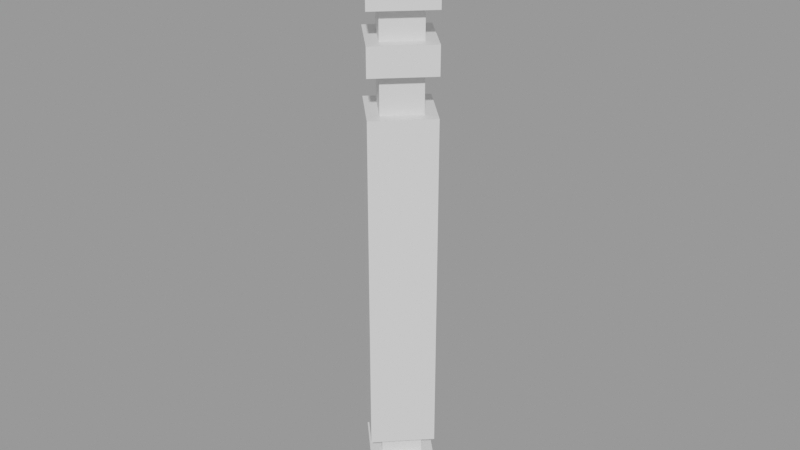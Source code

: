 # Source: lightsaber_luke_rotj_inventory.blend  (saved by Blender 2.80.75; exported with 4.5.12 LTS)
import bpy
from mathutils import Matrix  # noqa: F401  (used for matrix-valued properties, if any)

bpy.ops.wm.read_factory_settings(use_empty=True)
scene = bpy.context.scene
scene.name = 'Scene'

# ---- collections
col_collection = bpy.data.collections.new('Collection'); scene.collection.children.link(col_collection)

# ---- materials (node trees are filled in below, after node groups)
mat_mat_diffuse_cutout = bpy.data.materials.new('MAT_DIFFUSE_CUTOUT')
mat_mat_diffuse_cutout.use_transparent_shadow = False

# ---- material node trees
mat_mat_diffuse_cutout.use_nodes = True; mat_mat_diffuse_cutout.node_tree.nodes.clear()
_N = mat_mat_diffuse_cutout.node_tree.nodes; _L = mat_mat_diffuse_cutout.node_tree.links
n0 = _N.new('ShaderNodeOutputMaterial'); n0.name = 'Material Output'; n0.location = (300, 300)
n1 = _N.new('ShaderNodeBsdfPrincipled'); n1.name = 'Principled BSDF'; n1.location = (10, 300)
n1.distribution = 'GGX'
n1.subsurface_method = 'BURLEY'
n1.inputs[3].default_value = 1.45
n1.inputs[27].default_value = (0.0, 0.0, 0.0, 1.0)
n1.inputs[28].default_value = 1.0
_L.new(n1.outputs[0], n0.inputs[0])
n0.is_active_output = True

# ---- meshes
me_cylinder_005 = bpy.data.meshes.new('Cylinder.005')
me_cylinder_005.from_pydata([(3.676e-07, 0.7708, -15.02), (3.676e-07, 0.7708, -1.912), (0.7708, -5.311e-08, -15.02), (0.7708, -5.311e-08, -1.912), (3.002e-07, -0.7708, -15.02), (3.002e-07, -0.7708, -1.912), (-0.7708, -1.023e-08, -15.02), (-0.7708, -1.023e-08, -1.912), (0.0, 1.226, -14.03), (0.0, 1.226, -4.565), (1.226, -7.303e-08, -14.03), (1.226, -7.303e-08, -4.565), (-1.072e-07, -1.226, -14.03), (-1.072e-07, -1.226, -4.565), (-1.226, -4.795e-09, -14.03), (-1.226, -4.795e-09, -4.565), (0.0, 1.226, -3.506), (0.0, 1.226, -2.728), (1.226, -7.303e-08, -3.506), (1.226, -7.303e-08, -2.728), (-1.072e-07, -1.226, -3.506), (-1.072e-07, -1.226, -2.728), (-1.226, -4.795e-09, -3.506), (-1.226, -4.795e-09, -2.728), (0.0, 1.226, -1.912), (0.0, 1.226, -0.3306), (1.226, -7.303e-08, -1.912), (1.226, -7.303e-08, -0.3306), (-1.072e-07, -1.226, -1.912), (-1.072e-07, -1.226, -0.3306), (-1.226, -4.795e-09, -1.912), (-1.226, -4.795e-09, -0.3306), (0.0, 1.758, -0.3306), (0.0, 1.758, -7.811e-07), (1.758, -9.626e-08, -0.3306), (1.758, -9.626e-08, -7.811e-07), (-1.537e-07, -1.758, -0.3306), (-1.537e-07, -1.758, -7.811e-07), (-1.758, 1.541e-09, -0.3306), (-1.758, 1.541e-09, -7.811e-07), (0.0, 1.226, -16.23), (0.0, 1.226, -14.65), (1.226, -7.303e-08, -16.23), (1.226, -7.303e-08, -14.65), (-1.072e-07, -1.226, -16.23), (-1.072e-07, -1.226, -14.65), (-1.226, -4.795e-09, -16.23), (-1.226, -4.795e-09, -14.65), (0.0, 0.498, -7.153e-07), (0.0, 0.498, 0.6424), (0.498, -4.119e-08, -7.153e-07), (0.498, -4.119e-08, 0.6424), (-4.354e-08, -0.498, -7.153e-07), (-4.354e-08, -0.498, 0.6424), (-0.498, -1.348e-08, -7.153e-07), (-0.498, -1.348e-08, 0.6424)], [], [(0, 1, 3, 2), (2, 3, 5, 4), (4, 5, 7, 6), (6, 7, 1, 0), (8, 9, 11, 10), (10, 11, 13, 12), (11, 9, 15, 13), (12, 13, 15, 14), (14, 15, 9, 8), (8, 10, 12, 14), (16, 17, 19, 18), (18, 19, 21, 20), (19, 17, 23, 21), (20, 21, 23, 22), (22, 23, 17, 16), (16, 18, 20, 22), (24, 25, 27, 26), (26, 27, 29, 28), (28, 29, 31, 30), (30, 31, 25, 24), (24, 26, 28, 30), (32, 33, 35, 34), (34, 35, 37, 36), (35, 33, 39, 37), (36, 37, 39, 38), (38, 39, 33, 32), (32, 34, 36, 38), (40, 41, 43, 42), (42, 43, 45, 44), (43, 41, 47, 45), (44, 45, 47, 46), (46, 47, 41, 40), (40, 42, 44, 46), (48, 49, 51, 50), (50, 51, 53, 52), (51, 49, 55, 53), (52, 53, 55, 54), (54, 55, 49, 48)])
_uv = me_cylinder_005.uv_layers.new(name='UVMap')
_uv.uv.foreach_set('vector', [0.6973, 0.597, 0.03852, 0.597, 0.03852, 0.5422, 0.6973, 0.5422, 0.6973, 0.5422, 0.03852, 0.5422, 0.03852, 0.4874, 0.6973, 0.4874, 0.6973, 0.4874, 0.03852, 0.4874, 0.03852, 0.4326, 0.6973, 0.4326, 0.6973, 0.6518, 0.03852, 0.6518, 0.03852, 0.597, 0.6973, 0.597, 0.6017, 0.2935, 0.1257, 0.2935, 0.1257, 0.2063, 0.6017, 0.2063, 0.6017, 0.2063, 0.1257, 0.2063, 0.1257, 0.1191, 0.6017, 0.1191, 0.03852, 0.2935, 0.1257, 0.2935, 0.1257, 0.3807, 0.03852, 0.3807, 0.6017, 0.1191, 0.1257, 0.1191, 0.1257, 0.03195, 0.6017, 0.03195, 0.6017, 0.3807, 0.1257, 0.3807, 0.1257, 0.2935, 0.6017, 0.2935, 0.6017, 0.2935, 0.6889, 0.2935, 0.6889, 0.3807, 0.6017, 0.3807, 0.8863, 0.1235, 0.8863, 0.1626, 0.7991, 0.1626, 0.7991, 0.1235, 0.7991, 0.1235, 0.7991, 0.1626, 0.7119, 0.1626, 0.7119, 0.1235, 0.8863, 0.2498, 0.8863, 0.1626, 0.9735, 0.1626, 0.9735, 0.2498, 0.7119, 0.1235, 0.7119, 0.1626, 0.6247, 0.1626, 0.6247, 0.1235, 0.9735, 0.1235, 0.9735, 0.1626, 0.8863, 0.1626, 0.8863, 0.1235, 0.8863, 0.1235, 0.8863, 0.03633, 0.9735, 0.03633, 0.9735, 0.1235, 0.881, 0.3969, 0.9605, 0.3969, 0.9605, 0.4841, 0.881, 0.4841, 0.881, 0.4841, 0.9605, 0.4841, 0.9605, 0.5713, 0.881, 0.5713, 0.881, 0.5713, 0.9605, 0.5713, 0.9605, 0.6585, 0.881, 0.6585, 0.881, 0.3097, 0.9605, 0.3097, 0.9605, 0.3969, 0.881, 0.3969, 0.881, 0.3969, 0.7938, 0.3969, 0.7938, 0.3097, 0.881, 0.3097, 0.8328, 0.825, 0.8162, 0.825, 0.8162, 0.7001, 0.8328, 0.7001, 0.8328, 0.7001, 0.8162, 0.7001, 0.8162, 0.5751, 0.8328, 0.5751, 0.6912, 0.825, 0.8162, 0.825, 0.8162, 0.95, 0.6912, 0.95, 0.8328, 0.5751, 0.8162, 0.5751, 0.8162, 0.4501, 0.8328, 0.4501, 0.8328, 0.95, 0.8162, 0.95, 0.8162, 0.825, 0.8328, 0.825, 0.8328, 0.825, 0.9578, 0.825, 0.9578, 0.95, 0.8328, 0.95, 0.3078, 0.7974, 0.3078, 0.877, 0.2206, 0.877, 0.2206, 0.7974, 0.2206, 0.7974, 0.2206, 0.877, 0.1334, 0.877, 0.1334, 0.7974, 0.3078, 0.9642, 0.3078, 0.877, 0.395, 0.877, 0.395, 0.9642, 0.1334, 0.7974, 0.1334, 0.877, 0.04618, 0.877, 0.04618, 0.7974, 0.395, 0.7974, 0.395, 0.877, 0.3078, 0.877, 0.3078, 0.7974, 0.3078, 0.7974, 0.3078, 0.7102, 0.395, 0.7102, 0.395, 0.7974, 0.5821, 0.8515, 0.5498, 0.8515, 0.5498, 0.8161, 0.5821, 0.8161, 0.5821, 0.8161, 0.5498, 0.8161, 0.5498, 0.7807, 0.5821, 0.7807, 0.5144, 0.8515, 0.5498, 0.8515, 0.5498, 0.8869, 0.5144, 0.8869, 0.5821, 0.7807, 0.5498, 0.7807, 0.5498, 0.7453, 0.5821, 0.7453, 0.5821, 0.8869, 0.5498, 0.8869, 0.5498, 0.8515, 0.5821, 0.8515])
me_cylinder_005.materials.append(mat_mat_diffuse_cutout)
me_cylinder_005.use_remesh_preserve_volume = False
me_cylinder_005.use_remesh_preserve_attributes = False
me_cylinder_005.use_mirror_vertex_groups = False
me_cylinder_005.update()

# ---- objects
ob_cylinder_005 = bpy.data.objects.new('Cylinder.005', me_cylinder_005)

# ---- transforms, parenting, visibility, modifiers, constraints
ob_cylinder_005.location = (0.0, 0.0, 0.0)
ob_cylinder_005.lineart.crease_threshold = 0.0

# ---- collection membership
col_collection.objects.link(ob_cylinder_005)

# ---- scene / render settings (as saved in the file)
scene.frame_start = 1; scene.frame_end = 250; scene.frame_set(1)
scene.render.engine = 'BLENDER_EEVEE_NEXT'
scene.cycles.use_denoising = False
scene.cycles.samples = 128
scene.cycles.sampling_pattern = 'TABULATED_SOBOL'
scene.cycles.use_adaptive_sampling = False
scene.cycles.use_light_tree = False
scene.view_settings.view_transform = 'Filmic'
bpy.context.view_layer.update()

# ---- added for rendering (the .blend has no active camera and no usable light): camera, sun + grey world if the file has none
cam_auto = bpy.data.cameras.new('AutoCamera')
cam_auto.lens = 50.0
cam_auto.sensor_width = 36.0
cam_auto.clip_end = 1000.0
ob_auto_camera = bpy.data.objects.new('AutoCamera', cam_auto)
scene.collection.objects.link(ob_auto_camera)
ob_auto_camera.location = (16.2727, -19.5272, 5.2253)
ob_auto_camera.rotation_euler = (1.09748, -7.21219e-08, 0.694738)
scene.camera = ob_auto_camera
light_auto_sun = bpy.data.lights.new('AutoSun', 'SUN')
light_auto_sun.energy = 3.0
light_auto_sun.angle = 0.0523599
ob_auto_sun = bpy.data.objects.new('AutoSun', light_auto_sun)
scene.collection.objects.link(ob_auto_sun)
ob_auto_sun.rotation_euler = (0.872665, 0.174533, 0.523599)
if scene.world is None:
    world_auto = bpy.data.worlds.new('AutoWorld')
    world_auto.color = (0.3, 0.3, 0.3)
    scene.world = world_auto
bpy.context.view_layer.update()

